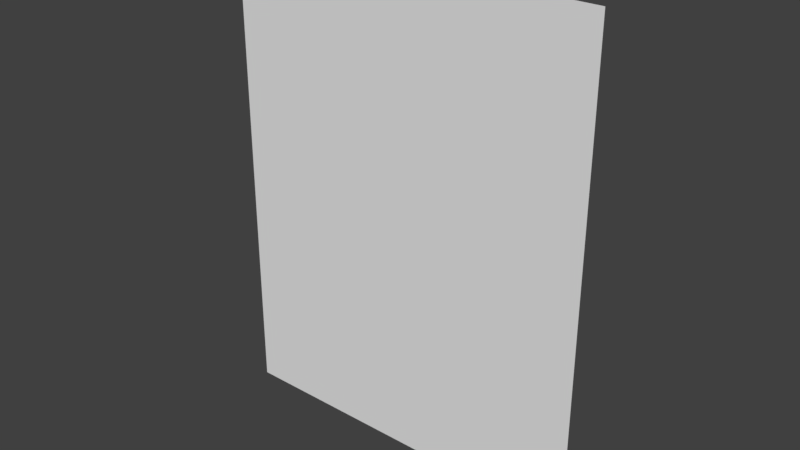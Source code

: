 # Source: 3Dendcap_-_rev_0002.blend  (saved by Blender 2.78.0; exported with 4.5.12 LTS)
import bpy
from mathutils import Matrix  # noqa: F401  (used for matrix-valued properties, if any)

bpy.ops.wm.read_factory_settings(use_empty=True)
scene = bpy.context.scene
scene.name = 'Scene'

# ---- collections
col_collection_1 = bpy.data.collections.new('Collection 1'); scene.collection.children.link(col_collection_1)

# ---- materials (node trees are filled in below, after node groups)
mat_black = bpy.data.materials.new('black')
mat_black.alpha_threshold = 0.0
mat_black.use_transparent_shadow = False
mat_black.diffuse_color = (0.0, 0.0, 0.0, 1.0)
mat_black.roughness = 0.5
mat_grey = bpy.data.materials.new('grey')
mat_grey.alpha_threshold = 0.0
mat_grey.use_transparent_shadow = False
mat_grey.diffuse_color = (0.2633, 0.2633, 0.2633, 1.0)
mat_grey.roughness = 0.5
mat_raster = bpy.data.materials.new('raster')
mat_raster.alpha_threshold = 0.0
mat_raster.use_transparent_shadow = False
mat_raster.preview_render_type = 'CUBE'
mat_raster.roughness = 0.5

# ---- material node trees

# ---- world
world_world = bpy.data.worlds.new('World'); scene.world = world_world
world_world.color = (0.05088, 0.05088, 0.05088)
world_world.use_sun_shadow = False
world_world.sun_shadow_jitter_overblur = 0.0
world_world.cycles.sampling_method = 'MANUAL'

# ---- meshes
me_circle_008 = bpy.data.meshes.new('Circle.008')
me_circle_008.from_pydata([(-27.45, 16.45, 0.0), (-28.22, 15.08, 0.0), (-28.93, 13.68, 0.0), (-29.56, 12.25, 0.0), (-30.13, 10.78, 0.0), (-30.62, 9.289, 0.0), (-31.04, 7.775, 0.0), (-31.39, 6.243, 0.0), (-31.65, 4.695, 0.0), (-31.85, 3.137, 0.0), (-31.96, 1.57, 0.0), (-32.0, 0.0, -4.547e-13), (32.0, 0.0, -2.046e-12), (31.96, 1.57, 0.0), (31.85, 3.137, 0.0), (31.65, 4.695, 0.0), (31.39, 6.243, 0.0), (31.04, 7.775, 0.0), (30.62, 9.289, 0.0), (30.13, 10.78, 0.0), (29.56, 12.25, 0.0), (28.93, 13.68, 0.0), (28.22, 15.08, 0.0), (27.45, 16.45, 0.0), (-32.0, 0.0, -4.547e-13), (-32.0, 26.0, -1.151e-06), (32.0, 26.0, -1.151e-06), (0.0, 82.25, -3.552e-06), (-27.19, 16.86, -7.609e-07), (27.19, 16.86, -7.609e-07)], [(11, 10), (11, 12)], [(26, 25, 27), (29, 28, 25, 26), (29, 23, 0, 28), (1, 0, 23, 22), (24, 10, 9, 8, 7, 6, 5, 4, 3, 2, 1, 22, 21, 20, 19, 18, 17, 16, 15, 14, 13, 12)])
me_circle_008.polygons.foreach_set('use_smooth', [True] * 5)
me_circle_008.materials.append(mat_black)
me_circle_008.use_remesh_preserve_volume = False
me_circle_008.use_remesh_preserve_attributes = False
me_circle_008.use_mirror_vertex_groups = False
me_circle_008.update()
me_circle_007 = bpy.data.meshes.new('Circle.007')
me_circle_007.from_pydata([(19.93, -0.008, -60.06), (17.28, -0.008, -55.0), (32.0, -0.008, -28.12), (46.72, -0.008, -55.0), (44.07, -0.008, -60.06)], [], [(1, 0, 4, 3), (2, 1, 3)])
me_circle_007.polygons.foreach_set('use_smooth', [True] * 2)
me_circle_007.materials.append(mat_grey)
me_circle_007.use_remesh_preserve_volume = False
me_circle_007.use_remesh_preserve_attributes = False
me_circle_007.use_mirror_vertex_groups = False
me_circle_007.update()
me_plane = bpy.data.meshes.new('Plane')
me_plane.from_pydata([(0.0, 0.008001, -81.0), (64.0, 0.008001, -81.0), (0.0, 0.007999, 3.496e-10), (64.0, 0.007999, 3.496e-10)], [], [(0, 1, 3, 2)])
_uv = me_plane.uv_layers.new(name='UVMap')
_uv.uv.foreach_set('vector', [0.0, 0.5, 1.0, 0.5, 1.0, 1.0, 0.0, 1.0])
me_plane.materials.append(mat_raster)
me_plane.use_remesh_preserve_volume = False
me_plane.use_remesh_preserve_attributes = False
me_plane.use_mirror_vertex_groups = False
me_plane.update()
me_circle_006 = bpy.data.meshes.new('Circle.006')
me_circle_006.from_pydata([(18.62, -0.008, -70.0), (10.42, -0.008, -55.0), (32.0, -0.008, -15.76), (53.58, -0.008, -55.0), (45.38, -0.008, -70.0)], [], [(1, 0, 4, 3), (2, 1, 3)])
me_circle_006.polygons.foreach_set('use_smooth', [True] * 2)
me_circle_006.materials.append(mat_black)
me_circle_006.use_remesh_preserve_volume = False
me_circle_006.use_remesh_preserve_attributes = False
me_circle_006.use_mirror_vertex_groups = False
me_circle_006.update()
me_circle_002 = bpy.data.meshes.new('Circle.002')
me_circle_002.from_pydata([(9.51, -7.291e-07, -64.32), (8.719, -6.8e-07, -65.44), (7.984, -6.292e-07, -66.61), (7.306, -5.77e-07, -67.8), (6.688, -5.233e-07, -69.03), (6.131, -4.684e-07, -70.28), (5.637, -4.123e-07, -71.57), (5.206, -3.553e-07, -72.87), (4.839, -2.974e-07, -74.2), (4.538, -2.388e-07, -75.54), (4.303, -1.796e-07, -76.89), (4.135, -1.2e-07, -78.26), (4.034, -6.005e-08, -79.63), (4.0, 0.0, -81.0), (60.0, 0.0, -81.0), (59.97, -6.005e-08, -79.63), (59.87, -1.2e-07, -78.26), (59.7, -1.796e-07, -76.89), (59.46, -2.388e-07, -75.54), (59.16, -2.974e-07, -74.2), (58.79, -3.553e-07, -72.87), (58.36, -4.123e-07, -71.57), (57.87, -4.684e-07, -70.28), (57.31, -5.233e-07, -69.03), (56.69, -5.77e-07, -67.8), (56.02, -6.292e-07, -66.61), (55.28, -6.8e-07, -65.44), (54.49, -7.291e-07, -64.32), (9.842, -7.477e-07, -63.9), (54.16, -7.477e-07, -63.9), (4.782, 0.0, -55.0), (32.0, 0.0, -7.25), (59.22, 0.0, -55.0)], [], [(1, 2, 3, 4, 5, 6, 7, 8, 9, 10, 11, 12, 13, 14, 15, 16, 17, 18, 19, 20, 21, 22, 23, 24, 25, 26, 27, 29, 28, 0), (30, 28, 29, 32), (31, 30, 32)])
me_circle_002.polygons.foreach_set('use_smooth', [True] * 3)
me_circle_002.materials.append(mat_grey)
me_circle_002.use_remesh_preserve_volume = False
me_circle_002.use_remesh_preserve_attributes = False
me_circle_002.use_mirror_vertex_groups = False
me_circle_002.update()

# ---- objects
ob_circle_outline = bpy.data.objects.new('circle outline', me_circle_008)
ob_grey_inner = bpy.data.objects.new('grey inner', me_circle_007)
ob_test = bpy.data.objects.new('test', me_plane)
ob_black_inner = bpy.data.objects.new('black inner', me_circle_006)
ob_grey_main = bpy.data.objects.new('grey main', me_circle_002)

# ---- transforms, parenting, visibility, modifiers, constraints
ob_circle_outline.location = (32.0, 0.0, -81.0)
ob_circle_outline.rotation_euler = (1.571, 0.0, 0.0)
ob_circle_outline.lineart.crease_threshold = 0.0
ob_grey_inner.location = (0.0, -0.024, 0.0)
ob_grey_inner.color = (0.0, 0.0, 0.0, 1.0)
ob_grey_inner.lineart.crease_threshold = 0.0
ob_test.location = (0.0, -0.1, 0.0)
ob_test.hide_viewport = True
ob_test.lineart.crease_threshold = 0.0
ob_black_inner.location = (0.0, -0.008, 0.0)
ob_black_inner.color = (0.0, 0.0, 0.0, 1.0)
ob_black_inner.lineart.crease_threshold = 0.0
ob_grey_main.location = (0.0, -0.008, 0.0)
ob_grey_main.color = (0.2633, 0.2633, 0.2633, 1.0)
ob_grey_main.lineart.crease_threshold = 0.0

# ---- collection membership
col_collection_1.objects.link(ob_circle_outline)
col_collection_1.objects.link(ob_grey_inner)
col_collection_1.objects.link(ob_test)
col_collection_1.objects.link(ob_black_inner)
col_collection_1.objects.link(ob_grey_main)

# ---- scene / render settings (as saved in the file)
scene.frame_start = 1; scene.frame_end = 250; scene.frame_set(0)
scene.render.engine = 'BLENDER_EEVEE_NEXT'
scene.render.resolution_percentage = 50
scene.render.dither_intensity = 0.0
scene.cycles.use_denoising = False
scene.cycles.samples = 128
scene.cycles.sampling_pattern = 'TABULATED_SOBOL'
scene.cycles.light_sampling_threshold = 0.0
scene.cycles.use_adaptive_sampling = False
scene.cycles.use_light_tree = False
scene.cycles.blur_glossy = 0.0
scene.cycles.sample_clamp_indirect = 0.0
scene.view_settings.view_transform = 'Standard'
bpy.context.view_layer.update()

# ---- added for rendering (the .blend has no active camera and no usable light): camera, sun
cam_auto = bpy.data.cameras.new('AutoCamera')
cam_auto.lens = 50.0
cam_auto.sensor_width = 36.0
cam_auto.clip_end = 1692.23
ob_auto_camera = bpy.data.objects.new('AutoCamera', cam_auto)
scene.collection.objects.link(ob_auto_camera)
ob_auto_camera.location = (128.424, -115.72, 37.2639)
ob_auto_camera.rotation_euler = (1.09748, -7.21219e-08, 0.694738)
scene.camera = ob_auto_camera
light_auto_sun = bpy.data.lights.new('AutoSun', 'SUN')
light_auto_sun.energy = 3.0
light_auto_sun.angle = 0.0523599
ob_auto_sun = bpy.data.objects.new('AutoSun', light_auto_sun)
scene.collection.objects.link(ob_auto_sun)
ob_auto_sun.rotation_euler = (0.872665, 0.174533, 0.523599)
bpy.context.view_layer.update()
